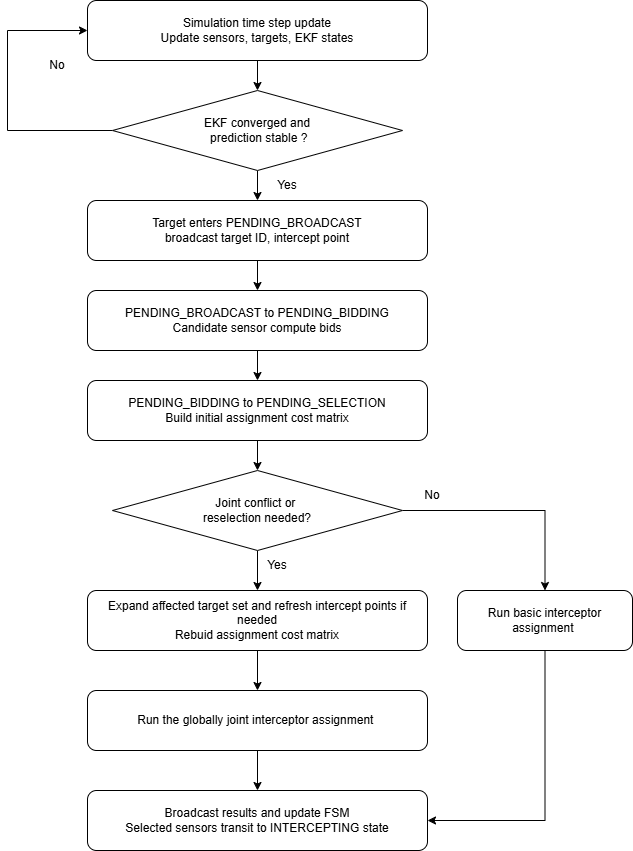

The diagram above was exported from draw.io. Its source (the exported page's mxGraphModel, read from the mxfile embedded in the PNG):
<mxGraphModel dx="1414" dy="777" grid="1" gridSize="10" guides="1" tooltips="1" connect="1" arrows="1" fold="1" page="1" pageScale="1" pageWidth="850" pageHeight="1100" math="0" shadow="0">
  <root>
    <mxCell id="0" />
    <mxCell id="1" parent="0" />
    <mxCell id="Kz7OUXEnOcxvS_6MSWa_-21" edge="1" parent="1" source="Kz7OUXEnOcxvS_6MSWa_-2" style="edgeStyle=orthogonalEdgeStyle;rounded=0;orthogonalLoop=1;jettySize=auto;html=1;entryX=0.5;entryY=0;entryDx=0;entryDy=0;" target="Kz7OUXEnOcxvS_6MSWa_-12">
      <mxGeometry relative="1" as="geometry" />
    </mxCell>
    <mxCell id="Kz7OUXEnOcxvS_6MSWa_-2" parent="1" style="rounded=1;whiteSpace=wrap;html=1;" value="Simulation time step update&lt;div&gt;Update sensors, targets, EKF states&lt;/div&gt;" vertex="1">
      <mxGeometry height="60" width="340" x="180" y="230" as="geometry" />
    </mxCell>
    <mxCell id="Kz7OUXEnOcxvS_6MSWa_-40" edge="1" parent="1" source="Kz7OUXEnOcxvS_6MSWa_-3" style="edgeStyle=orthogonalEdgeStyle;rounded=0;orthogonalLoop=1;jettySize=auto;html=1;entryX=0.5;entryY=0;entryDx=0;entryDy=0;" target="Kz7OUXEnOcxvS_6MSWa_-8">
      <mxGeometry relative="1" as="geometry" />
    </mxCell>
    <mxCell id="Kz7OUXEnOcxvS_6MSWa_-3" parent="1" style="rounded=1;whiteSpace=wrap;html=1;" value="Run the globally joint interceptor assignment&amp;nbsp;" vertex="1">
      <mxGeometry height="60" width="340" x="180" y="920" as="geometry" />
    </mxCell>
    <mxCell id="Kz7OUXEnOcxvS_6MSWa_-8" parent="1" style="rounded=1;whiteSpace=wrap;html=1;" value="Broadcast results and update FSM&lt;div&gt;Selected sensors transit to INTERCEPTING state&lt;/div&gt;" vertex="1">
      <mxGeometry height="60" width="340" x="180" y="1020" as="geometry" />
    </mxCell>
    <mxCell id="Kz7OUXEnOcxvS_6MSWa_-25" edge="1" parent="1" source="Kz7OUXEnOcxvS_6MSWa_-9" style="edgeStyle=orthogonalEdgeStyle;rounded=0;orthogonalLoop=1;jettySize=auto;html=1;entryX=0.5;entryY=0;entryDx=0;entryDy=0;" target="Kz7OUXEnOcxvS_6MSWa_-10">
      <mxGeometry relative="1" as="geometry" />
    </mxCell>
    <mxCell id="Kz7OUXEnOcxvS_6MSWa_-9" parent="1" style="rounded=1;whiteSpace=wrap;html=1;" value="Target enters PENDING_BROADCAST&lt;div&gt;broadcast target ID, intercept point&lt;/div&gt;" vertex="1">
      <mxGeometry height="60" width="340" x="180" y="430" as="geometry" />
    </mxCell>
    <mxCell id="Kz7OUXEnOcxvS_6MSWa_-26" edge="1" parent="1" source="Kz7OUXEnOcxvS_6MSWa_-10" style="edgeStyle=orthogonalEdgeStyle;rounded=0;orthogonalLoop=1;jettySize=auto;html=1;entryX=0.5;entryY=0;entryDx=0;entryDy=0;" target="Kz7OUXEnOcxvS_6MSWa_-11">
      <mxGeometry relative="1" as="geometry" />
    </mxCell>
    <mxCell id="Kz7OUXEnOcxvS_6MSWa_-10" parent="1" style="rounded=1;whiteSpace=wrap;html=1;" value="&lt;div&gt;PENDING_BROADCAST to PENDING_BIDDING&lt;/div&gt;Candidate sensor compute bids" vertex="1">
      <mxGeometry height="60" width="340" x="180" y="520" as="geometry" />
    </mxCell>
    <mxCell id="Kz7OUXEnOcxvS_6MSWa_-48" edge="1" parent="1" source="Kz7OUXEnOcxvS_6MSWa_-11" style="edgeStyle=orthogonalEdgeStyle;rounded=0;orthogonalLoop=1;jettySize=auto;html=1;exitX=0.5;exitY=1;exitDx=0;exitDy=0;entryX=0.5;entryY=0;entryDx=0;entryDy=0;" target="Kz7OUXEnOcxvS_6MSWa_-14">
      <mxGeometry relative="1" as="geometry" />
    </mxCell>
    <mxCell id="Kz7OUXEnOcxvS_6MSWa_-11" parent="1" style="rounded=1;whiteSpace=wrap;html=1;" value="PENDING_BIDDING to PENDING_SELECTION&lt;div&gt;Build initial assignment cost matrix&lt;/div&gt;" vertex="1">
      <mxGeometry height="60" width="340" x="180" y="610" as="geometry" />
    </mxCell>
    <mxCell id="Kz7OUXEnOcxvS_6MSWa_-19" edge="1" parent="1" source="Kz7OUXEnOcxvS_6MSWa_-12" style="edgeStyle=orthogonalEdgeStyle;rounded=0;orthogonalLoop=1;jettySize=auto;html=1;exitX=0;exitY=0.5;exitDx=0;exitDy=0;entryX=0;entryY=0.5;entryDx=0;entryDy=0;" target="Kz7OUXEnOcxvS_6MSWa_-2">
      <mxGeometry relative="1" as="geometry">
        <Array as="points">
          <mxPoint x="100" y="360" />
          <mxPoint x="100" y="260" />
        </Array>
      </mxGeometry>
    </mxCell>
    <mxCell id="Kz7OUXEnOcxvS_6MSWa_-22" edge="1" parent="1" source="Kz7OUXEnOcxvS_6MSWa_-12" style="edgeStyle=orthogonalEdgeStyle;rounded=0;orthogonalLoop=1;jettySize=auto;html=1;" target="Kz7OUXEnOcxvS_6MSWa_-9">
      <mxGeometry relative="1" as="geometry" />
    </mxCell>
    <mxCell id="Kz7OUXEnOcxvS_6MSWa_-12" parent="1" style="rhombus;whiteSpace=wrap;html=1;" value="EKF converged and&lt;div&gt;&amp;nbsp;prediction stable ?&lt;/div&gt;" vertex="1">
      <mxGeometry height="80" width="290" x="205" y="320" as="geometry" />
    </mxCell>
    <mxCell id="Kz7OUXEnOcxvS_6MSWa_-28" edge="1" parent="1" source="Kz7OUXEnOcxvS_6MSWa_-14" style="edgeStyle=orthogonalEdgeStyle;rounded=0;orthogonalLoop=1;jettySize=auto;html=1;" target="JK4C72ns6tsiC5OBcwnh-2">
      <mxGeometry relative="1" as="geometry">
        <mxPoint x="570" y="740" as="targetPoint" />
      </mxGeometry>
    </mxCell>
    <mxCell id="JK4C72ns6tsiC5OBcwnh-4" edge="1" parent="1" source="Kz7OUXEnOcxvS_6MSWa_-14" style="edgeStyle=orthogonalEdgeStyle;rounded=0;orthogonalLoop=1;jettySize=auto;html=1;" target="JK4C72ns6tsiC5OBcwnh-1">
      <mxGeometry relative="1" as="geometry" />
    </mxCell>
    <mxCell id="Kz7OUXEnOcxvS_6MSWa_-14" parent="1" style="rhombus;whiteSpace=wrap;html=1;" value="Joint conflict or&amp;nbsp;&lt;div&gt;reselection needed?&lt;/div&gt;" vertex="1">
      <mxGeometry height="80" width="290" x="205" y="700" as="geometry" />
    </mxCell>
    <mxCell id="Kz7OUXEnOcxvS_6MSWa_-20" parent="1" style="text;html=1;whiteSpace=wrap;strokeColor=none;fillColor=none;align=center;verticalAlign=middle;rounded=0;" value="No" vertex="1">
      <mxGeometry height="30" width="60" x="120" y="280" as="geometry" />
    </mxCell>
    <mxCell id="Kz7OUXEnOcxvS_6MSWa_-23" parent="1" style="text;html=1;whiteSpace=wrap;strokeColor=none;fillColor=none;align=center;verticalAlign=middle;rounded=0;" value="Yes" vertex="1">
      <mxGeometry height="30" width="60" x="350" y="400" as="geometry" />
    </mxCell>
    <mxCell id="Kz7OUXEnOcxvS_6MSWa_-31" parent="1" style="text;html=1;whiteSpace=wrap;strokeColor=none;fillColor=none;align=center;verticalAlign=middle;rounded=0;" value="Yes" vertex="1">
      <mxGeometry height="30" width="60" x="340" y="780" as="geometry" />
    </mxCell>
    <mxCell id="Kz7OUXEnOcxvS_6MSWa_-32" parent="1" style="text;html=1;whiteSpace=wrap;strokeColor=none;fillColor=none;align=center;verticalAlign=middle;rounded=0;" value="No" vertex="1">
      <mxGeometry height="30" width="60" x="495" y="710" as="geometry" />
    </mxCell>
    <mxCell id="JK4C72ns6tsiC5OBcwnh-5" edge="1" parent="1" source="JK4C72ns6tsiC5OBcwnh-1" style="edgeStyle=orthogonalEdgeStyle;rounded=0;orthogonalLoop=1;jettySize=auto;html=1;" target="Kz7OUXEnOcxvS_6MSWa_-3">
      <mxGeometry relative="1" as="geometry" />
    </mxCell>
    <mxCell id="JK4C72ns6tsiC5OBcwnh-1" parent="1" style="rounded=1;whiteSpace=wrap;html=1;" value="Expand affected target set and refresh intercept points if needed&lt;div&gt;Rebuid assignment cost matrix&lt;/div&gt;" vertex="1">
      <mxGeometry height="60" width="340" x="180" y="820" as="geometry" />
    </mxCell>
    <mxCell id="JK4C72ns6tsiC5OBcwnh-8" edge="1" parent="1" source="JK4C72ns6tsiC5OBcwnh-2" style="edgeStyle=orthogonalEdgeStyle;rounded=0;orthogonalLoop=1;jettySize=auto;html=1;entryX=1;entryY=0.5;entryDx=0;entryDy=0;" target="Kz7OUXEnOcxvS_6MSWa_-8">
      <mxGeometry relative="1" as="geometry">
        <Array as="points">
          <mxPoint x="638" y="1050" />
        </Array>
      </mxGeometry>
    </mxCell>
    <mxCell id="JK4C72ns6tsiC5OBcwnh-2" parent="1" style="rounded=1;whiteSpace=wrap;html=1;" value="Run basic interceptor assignment&amp;nbsp;" vertex="1">
      <mxGeometry height="60" width="175" x="550" y="820" as="geometry" />
    </mxCell>
  </root>
</mxGraphModel>